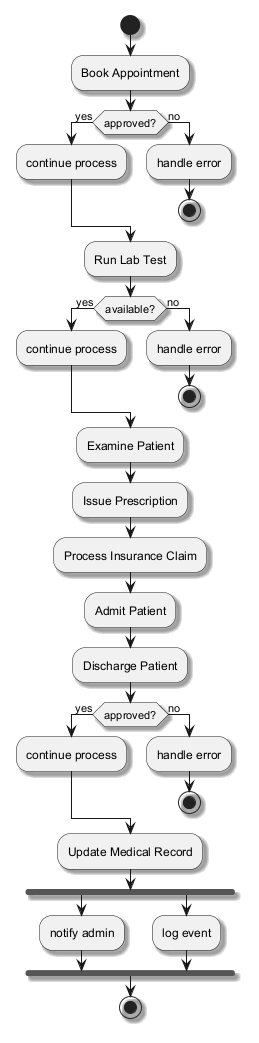

The diagram above was rendered by PlantUML. Its source (embedded in the PNG):
@startuml
skinparam backgroundColor #FFFFFF
skinparam classBackgroundColor #F1F8E9
skinparam classBorderColor #33691E
skinparam shadowing true
start
:Book Appointment;
if (approved?) then (yes)
:continue process;
else (no)
:handle error;
stop
endif
:Run Lab Test;
if (available?) then (yes)
:continue process;
else (no)
:handle error;
stop
endif
:Examine Patient;
:Issue Prescription;
:Process Insurance Claim;
:Admit Patient;
:Discharge Patient;
if (approved?) then (yes)
:continue process;
else (no)
:handle error;
stop
endif
:Update Medical Record;
fork
:notify admin;
fork again
:log event;
end fork
stop
@enduml